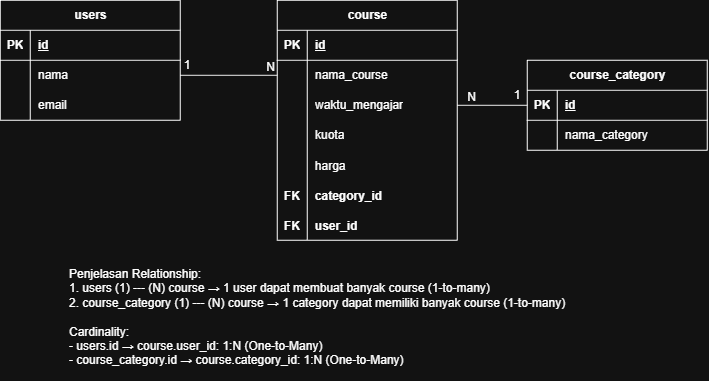

The diagram above was exported from draw.io. Its source (the exported page's mxGraphModel, read from the mxfile embedded in the PNG):
<mxGraphModel dx="742" dy="413" grid="1" gridSize="10" guides="1" tooltips="1" connect="1" arrows="1" fold="1" page="1" pageScale="1" pageWidth="827" pageHeight="1169" math="0" shadow="0">
  <root>
    <mxCell id="0" />
    <mxCell id="1" parent="0" />
    <mxCell id="62sNLM9s0T3B-JLvf8Jm-1" parent="1" style="shape=table;startSize=30;container=1;collapsible=1;childLayout=tableLayout;fixedRows=1;rowLines=0;fontStyle=1;align=center;resizeLast=1;html=1;" value="users" vertex="1">
      <mxGeometry height="120" width="180" x="93" y="80" as="geometry" />
    </mxCell>
    <mxCell id="62sNLM9s0T3B-JLvf8Jm-2" parent="62sNLM9s0T3B-JLvf8Jm-1" style="shape=tableRow;horizontal=0;startSize=0;swimlaneHead=0;swimlaneBody=0;fillColor=none;collapsible=0;dropTarget=0;points=[[0,0.5],[1,0.5]];portConstraint=eastwest;top=0;left=0;right=0;bottom=1;" value="" vertex="1">
      <mxGeometry height="30" width="180" y="30" as="geometry" />
    </mxCell>
    <mxCell id="62sNLM9s0T3B-JLvf8Jm-3" parent="62sNLM9s0T3B-JLvf8Jm-2" style="shape=partialRectangle;connectable=0;fillColor=none;top=0;left=0;bottom=0;right=0;fontStyle=1;overflow=hidden;whiteSpace=wrap;html=1;" value="PK" vertex="1">
      <mxGeometry height="30" width="30" as="geometry">
        <mxRectangle height="30" width="30" as="alternateBounds" />
      </mxGeometry>
    </mxCell>
    <mxCell id="62sNLM9s0T3B-JLvf8Jm-4" parent="62sNLM9s0T3B-JLvf8Jm-2" style="shape=partialRectangle;connectable=0;fillColor=none;top=0;left=0;bottom=0;right=0;align=left;spacingLeft=6;fontStyle=5;overflow=hidden;whiteSpace=wrap;html=1;" value="id" vertex="1">
      <mxGeometry height="30" width="150" x="30" as="geometry">
        <mxRectangle height="30" width="150" as="alternateBounds" />
      </mxGeometry>
    </mxCell>
    <mxCell id="62sNLM9s0T3B-JLvf8Jm-5" parent="62sNLM9s0T3B-JLvf8Jm-1" style="shape=tableRow;horizontal=0;startSize=0;swimlaneHead=0;swimlaneBody=0;fillColor=none;collapsible=0;dropTarget=0;points=[[0,0.5],[1,0.5]];portConstraint=eastwest;top=0;left=0;right=0;bottom=0;" value="" vertex="1">
      <mxGeometry height="30" width="180" y="60" as="geometry" />
    </mxCell>
    <mxCell id="62sNLM9s0T3B-JLvf8Jm-6" parent="62sNLM9s0T3B-JLvf8Jm-5" style="shape=partialRectangle;connectable=0;fillColor=none;top=0;left=0;bottom=0;right=0;editable=1;overflow=hidden;whiteSpace=wrap;html=1;" value="" vertex="1">
      <mxGeometry height="30" width="30" as="geometry">
        <mxRectangle height="30" width="30" as="alternateBounds" />
      </mxGeometry>
    </mxCell>
    <mxCell id="62sNLM9s0T3B-JLvf8Jm-7" parent="62sNLM9s0T3B-JLvf8Jm-5" style="shape=partialRectangle;connectable=0;fillColor=none;top=0;left=0;bottom=0;right=0;align=left;spacingLeft=6;overflow=hidden;whiteSpace=wrap;html=1;" value="nama" vertex="1">
      <mxGeometry height="30" width="150" x="30" as="geometry">
        <mxRectangle height="30" width="150" as="alternateBounds" />
      </mxGeometry>
    </mxCell>
    <mxCell id="62sNLM9s0T3B-JLvf8Jm-8" parent="62sNLM9s0T3B-JLvf8Jm-1" style="shape=tableRow;horizontal=0;startSize=0;swimlaneHead=0;swimlaneBody=0;fillColor=none;collapsible=0;dropTarget=0;points=[[0,0.5],[1,0.5]];portConstraint=eastwest;top=0;left=0;right=0;bottom=0;" value="" vertex="1">
      <mxGeometry height="30" width="180" y="90" as="geometry" />
    </mxCell>
    <mxCell id="62sNLM9s0T3B-JLvf8Jm-9" parent="62sNLM9s0T3B-JLvf8Jm-8" style="shape=partialRectangle;connectable=0;fillColor=none;top=0;left=0;bottom=0;right=0;editable=1;overflow=hidden;whiteSpace=wrap;html=1;" value="" vertex="1">
      <mxGeometry height="30" width="30" as="geometry">
        <mxRectangle height="30" width="30" as="alternateBounds" />
      </mxGeometry>
    </mxCell>
    <mxCell id="62sNLM9s0T3B-JLvf8Jm-10" parent="62sNLM9s0T3B-JLvf8Jm-8" style="shape=partialRectangle;connectable=0;fillColor=none;top=0;left=0;bottom=0;right=0;align=left;spacingLeft=6;overflow=hidden;whiteSpace=wrap;html=1;" value="email" vertex="1">
      <mxGeometry height="30" width="150" x="30" as="geometry">
        <mxRectangle height="30" width="150" as="alternateBounds" />
      </mxGeometry>
    </mxCell>
    <mxCell id="62sNLM9s0T3B-JLvf8Jm-14" parent="1" style="shape=table;startSize=30;container=1;collapsible=1;childLayout=tableLayout;fixedRows=1;rowLines=0;fontStyle=1;align=center;resizeLast=1;html=1;" value="course" vertex="1">
      <mxGeometry height="240" width="180" x="370" y="80" as="geometry" />
    </mxCell>
    <mxCell id="62sNLM9s0T3B-JLvf8Jm-15" parent="62sNLM9s0T3B-JLvf8Jm-14" style="shape=tableRow;horizontal=0;startSize=0;swimlaneHead=0;swimlaneBody=0;fillColor=none;collapsible=0;dropTarget=0;points=[[0,0.5],[1,0.5]];portConstraint=eastwest;top=0;left=0;right=0;bottom=1;" value="" vertex="1">
      <mxGeometry height="30" width="180" y="30" as="geometry" />
    </mxCell>
    <mxCell id="62sNLM9s0T3B-JLvf8Jm-16" parent="62sNLM9s0T3B-JLvf8Jm-15" style="shape=partialRectangle;connectable=0;fillColor=none;top=0;left=0;bottom=0;right=0;fontStyle=1;overflow=hidden;whiteSpace=wrap;html=1;" value="PK" vertex="1">
      <mxGeometry height="30" width="30" as="geometry">
        <mxRectangle height="30" width="30" as="alternateBounds" />
      </mxGeometry>
    </mxCell>
    <mxCell id="62sNLM9s0T3B-JLvf8Jm-17" parent="62sNLM9s0T3B-JLvf8Jm-15" style="shape=partialRectangle;connectable=0;fillColor=none;top=0;left=0;bottom=0;right=0;align=left;spacingLeft=6;fontStyle=5;overflow=hidden;whiteSpace=wrap;html=1;" value="id" vertex="1">
      <mxGeometry height="30" width="150" x="30" as="geometry">
        <mxRectangle height="30" width="150" as="alternateBounds" />
      </mxGeometry>
    </mxCell>
    <mxCell id="62sNLM9s0T3B-JLvf8Jm-18" parent="62sNLM9s0T3B-JLvf8Jm-14" style="shape=tableRow;horizontal=0;startSize=0;swimlaneHead=0;swimlaneBody=0;fillColor=none;collapsible=0;dropTarget=0;points=[[0,0.5],[1,0.5]];portConstraint=eastwest;top=0;left=0;right=0;bottom=0;" value="" vertex="1">
      <mxGeometry height="30" width="180" y="60" as="geometry" />
    </mxCell>
    <mxCell id="62sNLM9s0T3B-JLvf8Jm-19" parent="62sNLM9s0T3B-JLvf8Jm-18" style="shape=partialRectangle;connectable=0;fillColor=none;top=0;left=0;bottom=0;right=0;editable=1;overflow=hidden;whiteSpace=wrap;html=1;" value="" vertex="1">
      <mxGeometry height="30" width="30" as="geometry">
        <mxRectangle height="30" width="30" as="alternateBounds" />
      </mxGeometry>
    </mxCell>
    <mxCell id="62sNLM9s0T3B-JLvf8Jm-20" parent="62sNLM9s0T3B-JLvf8Jm-18" style="shape=partialRectangle;connectable=0;fillColor=none;top=0;left=0;bottom=0;right=0;align=left;spacingLeft=6;overflow=hidden;whiteSpace=wrap;html=1;" value="nama_course" vertex="1">
      <mxGeometry height="30" width="150" x="30" as="geometry">
        <mxRectangle height="30" width="150" as="alternateBounds" />
      </mxGeometry>
    </mxCell>
    <mxCell id="62sNLM9s0T3B-JLvf8Jm-21" parent="62sNLM9s0T3B-JLvf8Jm-14" style="shape=tableRow;horizontal=0;startSize=0;swimlaneHead=0;swimlaneBody=0;fillColor=none;collapsible=0;dropTarget=0;points=[[0,0.5],[1,0.5]];portConstraint=eastwest;top=0;left=0;right=0;bottom=0;" value="" vertex="1">
      <mxGeometry height="30" width="180" y="90" as="geometry" />
    </mxCell>
    <mxCell id="62sNLM9s0T3B-JLvf8Jm-22" parent="62sNLM9s0T3B-JLvf8Jm-21" style="shape=partialRectangle;connectable=0;fillColor=none;top=0;left=0;bottom=0;right=0;editable=1;overflow=hidden;whiteSpace=wrap;html=1;" value="" vertex="1">
      <mxGeometry height="30" width="30" as="geometry">
        <mxRectangle height="30" width="30" as="alternateBounds" />
      </mxGeometry>
    </mxCell>
    <mxCell id="62sNLM9s0T3B-JLvf8Jm-23" parent="62sNLM9s0T3B-JLvf8Jm-21" style="shape=partialRectangle;connectable=0;fillColor=none;top=0;left=0;bottom=0;right=0;align=left;spacingLeft=6;overflow=hidden;whiteSpace=wrap;html=1;" value="waktu_mengajar" vertex="1">
      <mxGeometry height="30" width="150" x="30" as="geometry">
        <mxRectangle height="30" width="150" as="alternateBounds" />
      </mxGeometry>
    </mxCell>
    <mxCell id="62sNLM9s0T3B-JLvf8Jm-24" parent="62sNLM9s0T3B-JLvf8Jm-14" style="shape=tableRow;horizontal=0;startSize=0;swimlaneHead=0;swimlaneBody=0;fillColor=none;collapsible=0;dropTarget=0;points=[[0,0.5],[1,0.5]];portConstraint=eastwest;top=0;left=0;right=0;bottom=0;" value="" vertex="1">
      <mxGeometry height="30" width="180" y="120" as="geometry" />
    </mxCell>
    <mxCell id="62sNLM9s0T3B-JLvf8Jm-25" parent="62sNLM9s0T3B-JLvf8Jm-24" style="shape=partialRectangle;connectable=0;fillColor=none;top=0;left=0;bottom=0;right=0;editable=1;overflow=hidden;whiteSpace=wrap;html=1;" value="" vertex="1">
      <mxGeometry height="30" width="30" as="geometry">
        <mxRectangle height="30" width="30" as="alternateBounds" />
      </mxGeometry>
    </mxCell>
    <mxCell id="62sNLM9s0T3B-JLvf8Jm-26" parent="62sNLM9s0T3B-JLvf8Jm-24" style="shape=partialRectangle;connectable=0;fillColor=none;top=0;left=0;bottom=0;right=0;align=left;spacingLeft=6;overflow=hidden;whiteSpace=wrap;html=1;" value="kuota" vertex="1">
      <mxGeometry height="30" width="150" x="30" as="geometry">
        <mxRectangle height="30" width="150" as="alternateBounds" />
      </mxGeometry>
    </mxCell>
    <mxCell id="62sNLM9s0T3B-JLvf8Jm-43" parent="62sNLM9s0T3B-JLvf8Jm-14" style="shape=tableRow;horizontal=0;startSize=0;swimlaneHead=0;swimlaneBody=0;fillColor=none;collapsible=0;dropTarget=0;points=[[0,0.5],[1,0.5]];portConstraint=eastwest;top=0;left=0;right=0;bottom=0;" value="" vertex="1">
      <mxGeometry height="30" width="180" y="150" as="geometry" />
    </mxCell>
    <mxCell id="62sNLM9s0T3B-JLvf8Jm-44" parent="62sNLM9s0T3B-JLvf8Jm-43" style="shape=partialRectangle;connectable=0;fillColor=none;top=0;left=0;bottom=0;right=0;editable=1;overflow=hidden;" value="" vertex="1">
      <mxGeometry height="30" width="30" as="geometry">
        <mxRectangle height="30" width="30" as="alternateBounds" />
      </mxGeometry>
    </mxCell>
    <mxCell id="62sNLM9s0T3B-JLvf8Jm-45" parent="62sNLM9s0T3B-JLvf8Jm-43" style="shape=partialRectangle;connectable=0;fillColor=none;top=0;left=0;bottom=0;right=0;align=left;spacingLeft=6;overflow=hidden;" value="harga" vertex="1">
      <mxGeometry height="30" width="150" x="30" as="geometry">
        <mxRectangle height="30" width="150" as="alternateBounds" />
      </mxGeometry>
    </mxCell>
    <mxCell id="62sNLM9s0T3B-JLvf8Jm-46" parent="62sNLM9s0T3B-JLvf8Jm-14" style="shape=tableRow;horizontal=0;startSize=0;swimlaneHead=0;swimlaneBody=0;fillColor=none;collapsible=0;dropTarget=0;points=[[0,0.5],[1,0.5]];portConstraint=eastwest;top=0;left=0;right=0;bottom=0;fontStyle=1" value="" vertex="1">
      <mxGeometry height="30" width="180" y="180" as="geometry" />
    </mxCell>
    <mxCell id="62sNLM9s0T3B-JLvf8Jm-47" parent="62sNLM9s0T3B-JLvf8Jm-46" style="shape=partialRectangle;connectable=0;fillColor=none;top=0;left=0;bottom=0;right=0;editable=1;overflow=hidden;fontStyle=1" value="FK" vertex="1">
      <mxGeometry height="30" width="30" as="geometry">
        <mxRectangle height="30" width="30" as="alternateBounds" />
      </mxGeometry>
    </mxCell>
    <mxCell id="62sNLM9s0T3B-JLvf8Jm-48" parent="62sNLM9s0T3B-JLvf8Jm-46" style="shape=partialRectangle;connectable=0;fillColor=none;top=0;left=0;bottom=0;right=0;align=left;spacingLeft=6;overflow=hidden;fontStyle=1" value="category_id" vertex="1">
      <mxGeometry height="30" width="150" x="30" as="geometry">
        <mxRectangle height="30" width="150" as="alternateBounds" />
      </mxGeometry>
    </mxCell>
    <mxCell id="62sNLM9s0T3B-JLvf8Jm-49" parent="62sNLM9s0T3B-JLvf8Jm-14" style="shape=tableRow;horizontal=0;startSize=0;swimlaneHead=0;swimlaneBody=0;fillColor=none;collapsible=0;dropTarget=0;points=[[0,0.5],[1,0.5]];portConstraint=eastwest;top=0;left=0;right=0;bottom=0;" value="" vertex="1">
      <mxGeometry height="30" width="180" y="210" as="geometry" />
    </mxCell>
    <mxCell id="62sNLM9s0T3B-JLvf8Jm-50" parent="62sNLM9s0T3B-JLvf8Jm-49" style="shape=partialRectangle;connectable=0;fillColor=none;top=0;left=0;bottom=0;right=0;editable=1;overflow=hidden;fontStyle=1" value="FK" vertex="1">
      <mxGeometry height="30" width="30" as="geometry">
        <mxRectangle height="30" width="30" as="alternateBounds" />
      </mxGeometry>
    </mxCell>
    <mxCell id="62sNLM9s0T3B-JLvf8Jm-51" parent="62sNLM9s0T3B-JLvf8Jm-49" style="shape=partialRectangle;connectable=0;fillColor=none;top=0;left=0;bottom=0;right=0;align=left;spacingLeft=6;overflow=hidden;fontStyle=1" value="user_id" vertex="1">
      <mxGeometry height="30" width="150" x="30" as="geometry">
        <mxRectangle height="30" width="150" as="alternateBounds" />
      </mxGeometry>
    </mxCell>
    <mxCell id="62sNLM9s0T3B-JLvf8Jm-27" parent="1" style="shape=table;startSize=30;container=1;collapsible=1;childLayout=tableLayout;fixedRows=1;rowLines=0;fontStyle=1;align=center;resizeLast=1;html=1;" value="course_category" vertex="1">
      <mxGeometry height="90" width="180" x="620" y="140" as="geometry" />
    </mxCell>
    <mxCell id="62sNLM9s0T3B-JLvf8Jm-28" parent="62sNLM9s0T3B-JLvf8Jm-27" style="shape=tableRow;horizontal=0;startSize=0;swimlaneHead=0;swimlaneBody=0;fillColor=none;collapsible=0;dropTarget=0;points=[[0,0.5],[1,0.5]];portConstraint=eastwest;top=0;left=0;right=0;bottom=1;" value="" vertex="1">
      <mxGeometry height="30" width="180" y="30" as="geometry" />
    </mxCell>
    <mxCell id="62sNLM9s0T3B-JLvf8Jm-29" parent="62sNLM9s0T3B-JLvf8Jm-28" style="shape=partialRectangle;connectable=0;fillColor=none;top=0;left=0;bottom=0;right=0;fontStyle=1;overflow=hidden;whiteSpace=wrap;html=1;" value="PK" vertex="1">
      <mxGeometry height="30" width="30" as="geometry">
        <mxRectangle height="30" width="30" as="alternateBounds" />
      </mxGeometry>
    </mxCell>
    <mxCell id="62sNLM9s0T3B-JLvf8Jm-30" parent="62sNLM9s0T3B-JLvf8Jm-28" style="shape=partialRectangle;connectable=0;fillColor=none;top=0;left=0;bottom=0;right=0;align=left;spacingLeft=6;fontStyle=5;overflow=hidden;whiteSpace=wrap;html=1;" value="id" vertex="1">
      <mxGeometry height="30" width="150" x="30" as="geometry">
        <mxRectangle height="30" width="150" as="alternateBounds" />
      </mxGeometry>
    </mxCell>
    <mxCell id="62sNLM9s0T3B-JLvf8Jm-31" parent="62sNLM9s0T3B-JLvf8Jm-27" style="shape=tableRow;horizontal=0;startSize=0;swimlaneHead=0;swimlaneBody=0;fillColor=none;collapsible=0;dropTarget=0;points=[[0,0.5],[1,0.5]];portConstraint=eastwest;top=0;left=0;right=0;bottom=0;" value="" vertex="1">
      <mxGeometry height="30" width="180" y="60" as="geometry" />
    </mxCell>
    <mxCell id="62sNLM9s0T3B-JLvf8Jm-32" parent="62sNLM9s0T3B-JLvf8Jm-31" style="shape=partialRectangle;connectable=0;fillColor=none;top=0;left=0;bottom=0;right=0;editable=1;overflow=hidden;whiteSpace=wrap;html=1;" value="" vertex="1">
      <mxGeometry height="30" width="30" as="geometry">
        <mxRectangle height="30" width="30" as="alternateBounds" />
      </mxGeometry>
    </mxCell>
    <mxCell id="62sNLM9s0T3B-JLvf8Jm-33" parent="62sNLM9s0T3B-JLvf8Jm-31" style="shape=partialRectangle;connectable=0;fillColor=none;top=0;left=0;bottom=0;right=0;align=left;spacingLeft=6;overflow=hidden;whiteSpace=wrap;html=1;" value="nama_category" vertex="1">
      <mxGeometry height="30" width="150" x="30" as="geometry">
        <mxRectangle height="30" width="150" as="alternateBounds" />
      </mxGeometry>
    </mxCell>
    <mxCell id="62sNLM9s0T3B-JLvf8Jm-55" edge="1" parent="1" source="62sNLM9s0T3B-JLvf8Jm-5" style="endArrow=none;html=1;rounded=0;entryX=0;entryY=0.5;entryDx=0;entryDy=0;exitX=1;exitY=0.5;exitDx=0;exitDy=0;" target="62sNLM9s0T3B-JLvf8Jm-18" value="">
      <mxGeometry relative="1" as="geometry">
        <mxPoint x="273" y="160" as="sourcePoint" />
        <mxPoint x="433" y="160" as="targetPoint" />
      </mxGeometry>
    </mxCell>
    <mxCell id="62sNLM9s0T3B-JLvf8Jm-56" connectable="0" parent="62sNLM9s0T3B-JLvf8Jm-55" style="resizable=0;html=1;whiteSpace=wrap;align=right;verticalAlign=bottom;" value="N" vertex="1">
      <mxGeometry relative="1" x="1" as="geometry" />
    </mxCell>
    <mxCell id="62sNLM9s0T3B-JLvf8Jm-57" parent="1" style="text;html=1;whiteSpace=wrap;strokeColor=none;fillColor=none;align=center;verticalAlign=middle;rounded=0;" value="1" vertex="1">
      <mxGeometry height="30" width="60" x="250" y="130" as="geometry" />
    </mxCell>
    <mxCell id="62sNLM9s0T3B-JLvf8Jm-60" edge="1" parent="1" source="62sNLM9s0T3B-JLvf8Jm-28" style="endArrow=none;html=1;rounded=0;entryX=1;entryY=0.5;entryDx=0;entryDy=0;exitX=0;exitY=0.5;exitDx=0;exitDy=0;" target="62sNLM9s0T3B-JLvf8Jm-21" value="">
      <mxGeometry relative="1" as="geometry">
        <mxPoint x="580" y="250" as="sourcePoint" />
        <mxPoint x="560" y="250" as="targetPoint" />
      </mxGeometry>
    </mxCell>
    <mxCell id="62sNLM9s0T3B-JLvf8Jm-61" connectable="0" parent="62sNLM9s0T3B-JLvf8Jm-60" style="resizable=0;html=1;whiteSpace=wrap;align=right;verticalAlign=bottom;" value="N" vertex="1">
      <mxGeometry relative="1" x="1" as="geometry">
        <mxPoint x="20" as="offset" />
      </mxGeometry>
    </mxCell>
    <mxCell id="62sNLM9s0T3B-JLvf8Jm-62" parent="1" style="text;html=1;whiteSpace=wrap;strokeColor=none;fillColor=none;align=center;verticalAlign=middle;rounded=0;" value="1" vertex="1">
      <mxGeometry height="30" width="60" x="580" y="160" as="geometry" />
    </mxCell>
    <UserObject label="Penjelasan Relationship:&#10;1. users (1) --- (N) course  → 1 user dapat membuat banyak course (1-to-many)&#10;2. course_category (1) --- (N) course → 1 category dapat memiliki banyak course (1-to-many)&#10;&#10;Cardinality:&#10;- users.id → course.user_id: 1:N (One-to-Many)&#10;- course_category.id → course.category_id: 1:N (One-to-Many)" link="Penjelasan Relationship:&#10;1. users (1) --- (N) course  → 1 user dapat membuat banyak course (1-to-many)&#10;2. course_category (1) --- (N) course → 1 category dapat memiliki banyak course (1-to-many)&#10;&#10;Cardinality:&#10;- users.id → course.user_id: 1:N (One-to-Many)&#10;- course_category.id → course.category_id: 1:N (One-to-Many)" id="62sNLM9s0T3B-JLvf8Jm-63">
      <mxCell parent="1" style="text;whiteSpace=wrap;html=1;" vertex="1">
        <mxGeometry height="120" width="530" x="160" y="340" as="geometry" />
      </mxCell>
    </UserObject>
  </root>
</mxGraphModel>